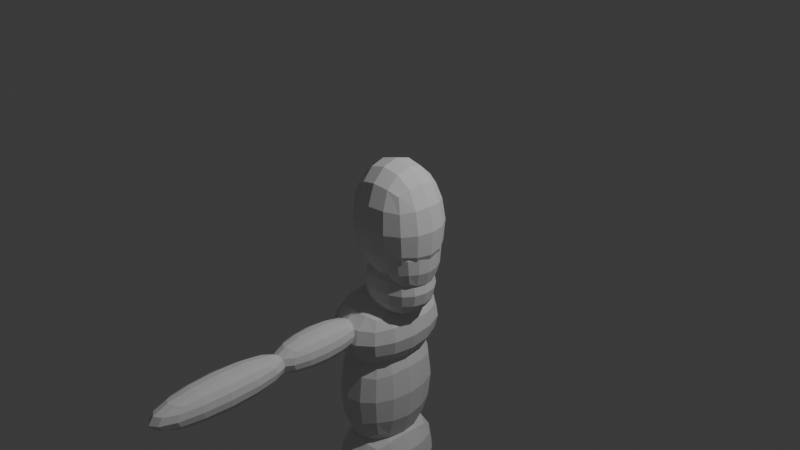 # Source: Test.blend  (saved by Blender 5.1.30; exported with 4.5.12 LTS)
import bpy
from mathutils import Matrix  # noqa: F401  (used for matrix-valued properties, if any)

bpy.ops.wm.read_factory_settings(use_empty=True)
scene = bpy.context.scene
scene.name = 'Scene'

# ---- collections
col_collection = bpy.data.collections.new('Collection'); scene.collection.children.link(col_collection)

# ---- world
world_world = bpy.data.worlds.new('World'); scene.world = world_world
world_world.use_nodes = True; world_world.node_tree.nodes.clear()
_N = world_world.node_tree.nodes; _L = world_world.node_tree.links
n0 = _N.new('ShaderNodeOutputWorld'); n0.name = 'World Output'; n0.location = (200, 100)
n1 = _N.new('ShaderNodeBackground'); n1.name = 'Background'; n1.location = (-200, 100)
n1.inputs[0].default_value = (0.05088, 0.05088, 0.05088, 1.0)
_L.new(n1.outputs[0], n0.inputs[0])
n0.is_active_output = True
world_world.color = (0.05088, 0.05088, 0.05088)
world_world.sun_shadow_jitter_overblur = 0.0

# ---- cameras
cam_camera = bpy.data.cameras.new('Camera')
cam_camera.clip_end = 100.0
cam_camera.ortho_scale = 7.314

# ---- lights
light_light = bpy.data.lights.new('Light', 'POINT')
light_light.energy = 1000.0
light_light.shadow_soft_size = 0.1

# ---- meshes
me_cube_001 = bpy.data.meshes.new('Cube.001')
me_cube_001.from_pydata([(-1.0, -1.0, -1.0), (-1.0, -1.0, 1.0), (-1.0, 1.0, -1.0), (-1.0, 1.0, 1.0), (1.0, -1.0, -1.0), (1.0, -1.0, 1.0), (1.0, 1.0, -1.0), (1.0, 1.0, 1.0)], [], [(0, 1, 3, 2), (2, 3, 7, 6), (6, 7, 5, 4), (4, 5, 1, 0), (2, 6, 4, 0), (7, 3, 1, 5)])
_uv = me_cube_001.uv_layers.new(name='UVMap')
_uv.uv.foreach_set('vector', [0.375, 0.0, 0.625, 0.0, 0.625, 0.25, 0.375, 0.25, 0.375, 0.25, 0.625, 0.25, 0.625, 0.5, 0.375, 0.5, 0.375, 0.5, 0.625, 0.5, 0.625, 0.75, 0.375, 0.75, 0.375, 0.75, 0.625, 0.75, 0.625, 1.0, 0.375, 1.0, 0.125, 0.5, 0.375, 0.5, 0.375, 0.75, 0.125, 0.75, 0.625, 0.5, 0.875, 0.5, 0.875, 0.75, 0.625, 0.75])
me_cube_001.update()
me_cube_002 = bpy.data.meshes.new('Cube.002')
me_cube_002.from_pydata([(-1.0, -1.0, -1.0), (-1.0, -1.0, 1.0), (-1.0, 1.0, -1.0), (-1.0, 1.0, 1.0), (1.0, -1.0, -1.0), (1.0, -1.0, 1.0), (1.0, 1.0, -1.0), (1.0, 1.0, 1.0)], [], [(0, 1, 3, 2), (2, 3, 7, 6), (6, 7, 5, 4), (4, 5, 1, 0), (2, 6, 4, 0), (7, 3, 1, 5)])
_uv = me_cube_002.uv_layers.new(name='UVMap')
_uv.uv.foreach_set('vector', [0.375, 0.0, 0.625, 0.0, 0.625, 0.25, 0.375, 0.25, 0.375, 0.25, 0.625, 0.25, 0.625, 0.5, 0.375, 0.5, 0.375, 0.5, 0.625, 0.5, 0.625, 0.75, 0.375, 0.75, 0.375, 0.75, 0.625, 0.75, 0.625, 1.0, 0.375, 1.0, 0.125, 0.5, 0.375, 0.5, 0.375, 0.75, 0.125, 0.75, 0.625, 0.5, 0.875, 0.5, 0.875, 0.75, 0.625, 0.75])
me_cube_002.update()
me_cube_003 = bpy.data.meshes.new('Cube.003')
me_cube_003.from_pydata([(-1.0, -1.0, -1.0), (-1.0, -1.0, 1.0), (-1.0, 1.0, -1.0), (-1.0, 1.0, 1.0), (1.0, -1.0, -1.0), (1.0, -1.0, 1.0), (1.0, 1.0, -1.0), (1.0, 1.0, 1.0)], [], [(0, 1, 3, 2), (2, 3, 7, 6), (6, 7, 5, 4), (4, 5, 1, 0), (2, 6, 4, 0), (7, 3, 1, 5)])
_uv = me_cube_003.uv_layers.new(name='UVMap')
_uv.uv.foreach_set('vector', [0.375, 0.0, 0.625, 0.0, 0.625, 0.25, 0.375, 0.25, 0.375, 0.25, 0.625, 0.25, 0.625, 0.5, 0.375, 0.5, 0.375, 0.5, 0.625, 0.5, 0.625, 0.75, 0.375, 0.75, 0.375, 0.75, 0.625, 0.75, 0.625, 1.0, 0.375, 1.0, 0.125, 0.5, 0.375, 0.5, 0.375, 0.75, 0.125, 0.75, 0.625, 0.5, 0.875, 0.5, 0.875, 0.75, 0.625, 0.75])
me_cube_003.update()
me_cube_004 = bpy.data.meshes.new('Cube.004')
me_cube_004.from_pydata([(-1.0, -1.0, -1.0), (-1.0, -1.0, 1.0), (-1.0, 1.0, -1.0), (-1.0, 1.0, 1.0), (1.0, -1.0, -1.0), (1.0, -1.0, 1.0), (1.0, 1.0, -1.0), (1.0, 1.0, 1.0)], [], [(0, 1, 3, 2), (2, 3, 7, 6), (6, 7, 5, 4), (4, 5, 1, 0), (2, 6, 4, 0), (7, 3, 1, 5)])
_uv = me_cube_004.uv_layers.new(name='UVMap')
_uv.uv.foreach_set('vector', [0.375, 0.0, 0.625, 0.0, 0.625, 0.25, 0.375, 0.25, 0.375, 0.25, 0.625, 0.25, 0.625, 0.5, 0.375, 0.5, 0.375, 0.5, 0.625, 0.5, 0.625, 0.75, 0.375, 0.75, 0.375, 0.75, 0.625, 0.75, 0.625, 1.0, 0.375, 1.0, 0.125, 0.5, 0.375, 0.5, 0.375, 0.75, 0.125, 0.75, 0.625, 0.5, 0.875, 0.5, 0.875, 0.75, 0.625, 0.75])
me_cube_004.update()
me_cube_005 = bpy.data.meshes.new('Cube.005')
me_cube_005.from_pydata([(-1.0, -1.0, -1.0), (-1.0, -1.0, 1.0), (-1.0, 1.0, -1.0), (-1.0, 1.0, 1.0), (1.0, -1.0, -1.0), (1.0, -1.0, 1.0), (1.0, 1.0, -1.0), (1.0, 1.0, 1.0)], [], [(0, 1, 3, 2), (2, 3, 7, 6), (6, 7, 5, 4), (4, 5, 1, 0), (2, 6, 4, 0), (7, 3, 1, 5)])
_uv = me_cube_005.uv_layers.new(name='UVMap')
_uv.uv.foreach_set('vector', [0.375, 0.0, 0.625, 0.0, 0.625, 0.25, 0.375, 0.25, 0.375, 0.25, 0.625, 0.25, 0.625, 0.5, 0.375, 0.5, 0.375, 0.5, 0.625, 0.5, 0.625, 0.75, 0.375, 0.75, 0.375, 0.75, 0.625, 0.75, 0.625, 1.0, 0.375, 1.0, 0.125, 0.5, 0.375, 0.5, 0.375, 0.75, 0.125, 0.75, 0.625, 0.5, 0.875, 0.5, 0.875, 0.75, 0.625, 0.75])
me_cube_005.update()
me_cube_006 = bpy.data.meshes.new('Cube.006')
me_cube_006.from_pydata([(-1.0, -1.0, -1.0), (-1.0, -1.0, 1.0), (-1.0, 1.0, -1.0), (-1.0, 1.0, 1.0), (1.0, -1.0, -1.0), (1.0, -1.0, 1.0), (1.0, 1.0, -1.0), (1.0, 1.0, 1.0)], [], [(0, 1, 3, 2), (2, 3, 7, 6), (6, 7, 5, 4), (4, 5, 1, 0), (2, 6, 4, 0), (7, 3, 1, 5)])
_uv = me_cube_006.uv_layers.new(name='UVMap')
_uv.uv.foreach_set('vector', [0.375, 0.0, 0.625, 0.0, 0.625, 0.25, 0.375, 0.25, 0.375, 0.25, 0.625, 0.25, 0.625, 0.5, 0.375, 0.5, 0.375, 0.5, 0.625, 0.5, 0.625, 0.75, 0.375, 0.75, 0.375, 0.75, 0.625, 0.75, 0.625, 1.0, 0.375, 1.0, 0.125, 0.5, 0.375, 0.5, 0.375, 0.75, 0.125, 0.75, 0.625, 0.5, 0.875, 0.5, 0.875, 0.75, 0.625, 0.75])
me_cube_006.update()
me_cube_007 = bpy.data.meshes.new('Cube.007')
me_cube_007.from_pydata([(-1.0, -1.0, -1.0), (-1.0, -1.0, 1.0), (-1.0, 1.0, -1.0), (-1.0, 1.0, 1.0), (1.0, -1.0, -1.0), (1.0, -1.0, 1.0), (1.0, 1.0, -1.0), (1.0, 1.0, 1.0)], [], [(0, 1, 3, 2), (2, 3, 7, 6), (6, 7, 5, 4), (4, 5, 1, 0), (2, 6, 4, 0), (7, 3, 1, 5)])
_uv = me_cube_007.uv_layers.new(name='UVMap')
_uv.uv.foreach_set('vector', [0.375, 0.0, 0.625, 0.0, 0.625, 0.25, 0.375, 0.25, 0.375, 0.25, 0.625, 0.25, 0.625, 0.5, 0.375, 0.5, 0.375, 0.5, 0.625, 0.5, 0.625, 0.75, 0.375, 0.75, 0.375, 0.75, 0.625, 0.75, 0.625, 1.0, 0.375, 1.0, 0.125, 0.5, 0.375, 0.5, 0.375, 0.75, 0.125, 0.75, 0.625, 0.5, 0.875, 0.5, 0.875, 0.75, 0.625, 0.75])
me_cube_007.update()
me_cube_008 = bpy.data.meshes.new('Cube.008')
me_cube_008.from_pydata([(-1.0, -1.0, -1.0), (-1.0, -1.0, 1.0), (-1.0, 1.0, -1.0), (-1.0, 1.0, 1.0), (1.0, -1.0, -1.0), (1.0, -1.0, 1.0), (1.0, 1.0, -1.0), (1.0, 1.0, 1.0)], [], [(0, 1, 3, 2), (2, 3, 7, 6), (6, 7, 5, 4), (4, 5, 1, 0), (2, 6, 4, 0), (7, 3, 1, 5)])
_uv = me_cube_008.uv_layers.new(name='UVMap')
_uv.uv.foreach_set('vector', [0.375, 0.0, 0.625, 0.0, 0.625, 0.25, 0.375, 0.25, 0.375, 0.25, 0.625, 0.25, 0.625, 0.5, 0.375, 0.5, 0.375, 0.5, 0.625, 0.5, 0.625, 0.75, 0.375, 0.75, 0.375, 0.75, 0.625, 0.75, 0.625, 1.0, 0.375, 1.0, 0.125, 0.5, 0.375, 0.5, 0.375, 0.75, 0.125, 0.75, 0.625, 0.5, 0.875, 0.5, 0.875, 0.75, 0.625, 0.75])
me_cube_008.update()
me_cube_009 = bpy.data.meshes.new('Cube.009')
me_cube_009.from_pydata([(-1.0, -1.0, -1.0), (-1.0, -1.0, 1.0), (-1.0, 1.0, -1.0), (-1.0, 1.0, 1.0), (1.0, -1.0, -1.0), (1.0, -1.0, 1.0), (1.0, 1.0, -1.0), (1.0, 1.0, 1.0)], [], [(0, 1, 3, 2), (2, 3, 7, 6), (6, 7, 5, 4), (4, 5, 1, 0), (2, 6, 4, 0), (7, 3, 1, 5)])
_uv = me_cube_009.uv_layers.new(name='UVMap')
_uv.uv.foreach_set('vector', [0.375, 0.0, 0.625, 0.0, 0.625, 0.25, 0.375, 0.25, 0.375, 0.25, 0.625, 0.25, 0.625, 0.5, 0.375, 0.5, 0.375, 0.5, 0.625, 0.5, 0.625, 0.75, 0.375, 0.75, 0.375, 0.75, 0.625, 0.75, 0.625, 1.0, 0.375, 1.0, 0.125, 0.5, 0.375, 0.5, 0.375, 0.75, 0.125, 0.75, 0.625, 0.5, 0.875, 0.5, 0.875, 0.75, 0.625, 0.75])
me_cube_009.update()
me_cube_010 = bpy.data.meshes.new('Cube.010')
me_cube_010.from_pydata([(-1.0, -1.0, -1.0), (-1.0, -1.0, 1.0), (-1.0, 1.0, -1.0), (-1.0, 1.0, 1.0), (1.0, -1.0, -1.0), (1.0, -1.0, 1.0), (1.0, 1.0, -1.0), (1.0, 1.0, 1.0)], [], [(0, 1, 3, 2), (2, 3, 7, 6), (6, 7, 5, 4), (4, 5, 1, 0), (2, 6, 4, 0), (7, 3, 1, 5)])
_uv = me_cube_010.uv_layers.new(name='UVMap')
_uv.uv.foreach_set('vector', [0.375, 0.0, 0.625, 0.0, 0.625, 0.25, 0.375, 0.25, 0.375, 0.25, 0.625, 0.25, 0.625, 0.5, 0.375, 0.5, 0.375, 0.5, 0.625, 0.5, 0.625, 0.75, 0.375, 0.75, 0.375, 0.75, 0.625, 0.75, 0.625, 1.0, 0.375, 1.0, 0.125, 0.5, 0.375, 0.5, 0.375, 0.75, 0.125, 0.75, 0.625, 0.5, 0.875, 0.5, 0.875, 0.75, 0.625, 0.75])
me_cube_010.update()
me_cube_011 = bpy.data.meshes.new('Cube.011')
me_cube_011.from_pydata([(-1.0, -1.0, -1.0), (-1.0, -1.0, 1.0), (-1.0, 1.0, -1.0), (-1.0, 1.0, 1.0), (1.0, -1.0, -1.0), (1.0, -1.0, 1.0), (1.0, 1.0, -1.0), (1.0, 1.0, 1.0)], [], [(0, 1, 3, 2), (2, 3, 7, 6), (6, 7, 5, 4), (4, 5, 1, 0), (2, 6, 4, 0), (7, 3, 1, 5)])
_uv = me_cube_011.uv_layers.new(name='UVMap')
_uv.uv.foreach_set('vector', [0.375, 0.0, 0.625, 0.0, 0.625, 0.25, 0.375, 0.25, 0.375, 0.25, 0.625, 0.25, 0.625, 0.5, 0.375, 0.5, 0.375, 0.5, 0.625, 0.5, 0.625, 0.75, 0.375, 0.75, 0.375, 0.75, 0.625, 0.75, 0.625, 1.0, 0.375, 1.0, 0.125, 0.5, 0.375, 0.5, 0.375, 0.75, 0.125, 0.75, 0.625, 0.5, 0.875, 0.5, 0.875, 0.75, 0.625, 0.75])
me_cube_011.update()

# ---- objects
ob_light = bpy.data.objects.new('Light', light_light)
ob_camera = bpy.data.objects.new('Camera', cam_camera)
ob_cube = bpy.data.objects.new('Cube', me_cube_001)
ob_cube_001 = bpy.data.objects.new('Cube.001', me_cube_002)
ob_cube_002 = bpy.data.objects.new('Cube.002', me_cube_003)
ob_cube_003 = bpy.data.objects.new('Cube.003', me_cube_004)
ob_cube_004 = bpy.data.objects.new('Cube.004', me_cube_005)
ob_cube_005 = bpy.data.objects.new('Cube.005', me_cube_006)
ob_cube_006 = bpy.data.objects.new('Cube.006', me_cube_007)
ob_cube_007 = bpy.data.objects.new('Cube.007', me_cube_008)
ob_cube_008 = bpy.data.objects.new('Cube.008', me_cube_009)
ob_cube_009 = bpy.data.objects.new('Cube.009', me_cube_010)
ob_cube_010 = bpy.data.objects.new('Cube.010', me_cube_011)

# ---- transforms, parenting, visibility, modifiers, constraints
ob_light.location = (4.076, 1.005, 5.904)
ob_light.rotation_euler = (0.6503, 0.05522, 1.866)
ob_light.lock_rotations_4d = False
ob_light.empty_display_type = 'ARROWS'
ob_light.color = (0.0, 0.0, 0.0, 0.0)
ob_light.lineart.crease_threshold = 0.0
ob_camera.location = (7.359, -6.926, 4.958)
ob_camera.rotation_euler = (1.109, 0.0, 0.8149)
ob_camera.lock_rotations_4d = False
ob_camera.empty_display_type = 'ARROWS'
ob_camera.color = (0.0, 0.0, 0.0, 0.0)
ob_camera.display_type = 'WIRE'
ob_camera.lineart.crease_threshold = 0.0
ob_cube.location = (-0.005367, -1.559e-11, 0.000116)
ob_cube.rotation_euler = (2.143e-10, -0.05644, -7.592e-09)
ob_cube.scale = (0.5875, 0.5088, 0.7824)
_m = ob_cube.modifiers.new('Subdivision', 'SUBSURF')
_m.levels = 2
ob_cube_001.location = (0.01367, 0.0, -0.6997)
ob_cube_001.scale = (0.4668, 0.4005, 0.4111)
_m = ob_cube_001.modifiers.new('Subdivision', 'SUBSURF')
_m.levels = 2
ob_cube_002.location = (0.1852, -1.394e-09, -0.2786)
ob_cube_002.rotation_euler = (2.143e-10, -0.05644, -7.592e-09)
ob_cube_002.scale = (0.3111, 0.3833, 0.5447)
_m = ob_cube_002.modifiers.new('Subdivision', 'SUBSURF')
_m.levels = 2
ob_cube_003.location = (-0.1735, -6.955e-08, -0.7082)
ob_cube_003.rotation_euler = (2.356e-09, 0.1859, 2.527e-08)
ob_cube_003.scale = (0.1937, 0.1937, 0.3184)
_m = ob_cube_003.modifiers.new('Subdivision', 'SUBSURF')
_m.levels = 2
ob_cube_004.location = (-0.208, 0.0, -1.275)
ob_cube_004.scale = (0.5392, 0.7553, 0.4984)
_m = ob_cube_004.modifiers.new('Subdivision', 'SUBSURF')
_m.levels = 2
ob_cube_005.location = (-0.2098, 0.0, -2.033)
ob_cube_005.scale = (0.464, 0.6736, 0.9495)
_m = ob_cube_005.modifiers.new('Subdivision', 'SUBSURF')
_m.levels = 2
ob_cube_006.location = (-0.2098, 0.0, -3.046)
ob_cube_006.scale = (0.4911, 0.7131, 0.6792)
_m = ob_cube_006.modifiers.new('Subdivision', 'SUBSURF')
_m.levels = 2
ob_cube_007.location = (-0.2113, -0.964, -1.183)
ob_cube_007.scale = (0.2358, 0.6483, 0.2358)
_m = ob_cube_007.modifiers.new('Subdivision', 'SUBSURF')
_m.levels = 2
ob_cube_008.location = (-0.2113, -2.14, -1.19)
ob_cube_008.scale = (0.2358, 0.9505, 0.2358)
_m = ob_cube_008.modifiers.new('Subdivision', 'SUBSURF')
_m.levels = 2
ob_cube_009.location = (-0.2085, -0.2821, -3.945)
ob_cube_009.scale = (0.2469, 0.2469, 0.7908)
_m = ob_cube_009.modifiers.new('Subdivision', 'SUBSURF')
_m.levels = 2
ob_cube_010.location = (-0.2085, -0.2821, -5.491)
ob_cube_010.scale = (0.2303, 0.2303, 1.274)
_m = ob_cube_010.modifiers.new('Subdivision', 'SUBSURF')
_m.levels = 2

# ---- collection membership
col_collection.objects.link(ob_light)
col_collection.objects.link(ob_camera)
col_collection.objects.link(ob_cube)
col_collection.objects.link(ob_cube_001)
col_collection.objects.link(ob_cube_002)
col_collection.objects.link(ob_cube_003)
col_collection.objects.link(ob_cube_004)
col_collection.objects.link(ob_cube_005)
col_collection.objects.link(ob_cube_006)
col_collection.objects.link(ob_cube_007)
col_collection.objects.link(ob_cube_008)
col_collection.objects.link(ob_cube_009)
col_collection.objects.link(ob_cube_010)

# ---- scene / render settings (as saved in the file)
scene.camera = ob_camera
scene.frame_start = 1; scene.frame_end = 250; scene.frame_set(1)
scene.render.engine = 'BLENDER_EEVEE_NEXT'
scene.render.bake_bias = 0.0
scene.render.bake_samples = 0
scene.cycles.sampling_pattern = 'TABULATED_SOBOL'
scene.eevee.use_volume_custom_range = False
bpy.context.view_layer.update()
